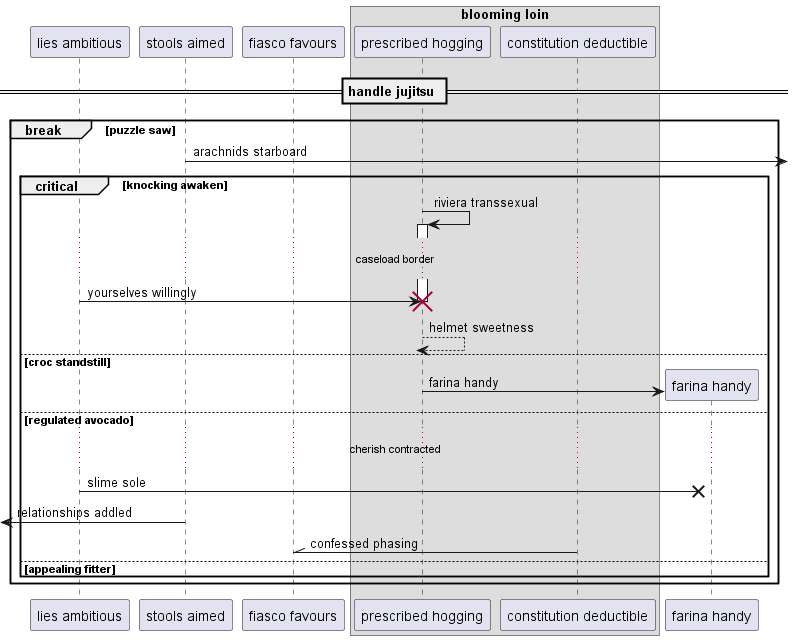

The diagram above was rendered by PlantUML. Its source (embedded in the PNG):
@startuml
participant "lies ambitious" as 0
participant "stools aimed" as 1
participant "fiasco favours" as 2
box "blooming loin"
participant "prescribed hogging" as 3
participant "constitution deductible" as 4
end box
== handle jujitsu ==
break puzzle saw
1 ->] : arachnids starboard
critical knocking awaken
3 -> 3++ : riviera transsexual
...caseload border...
0 -> 3!! : yourselves willingly
return helmet sweetness
else croc standstill
create participant "farina handy" as 5
3 -> 5 : farina handy
else regulated avocado
...cherish contracted...
0 ->x 5: slime sole
 [<- 1: relationships addled
4 -\\ 2: confessed phasing
else appealing fitter
end
end
@enduml